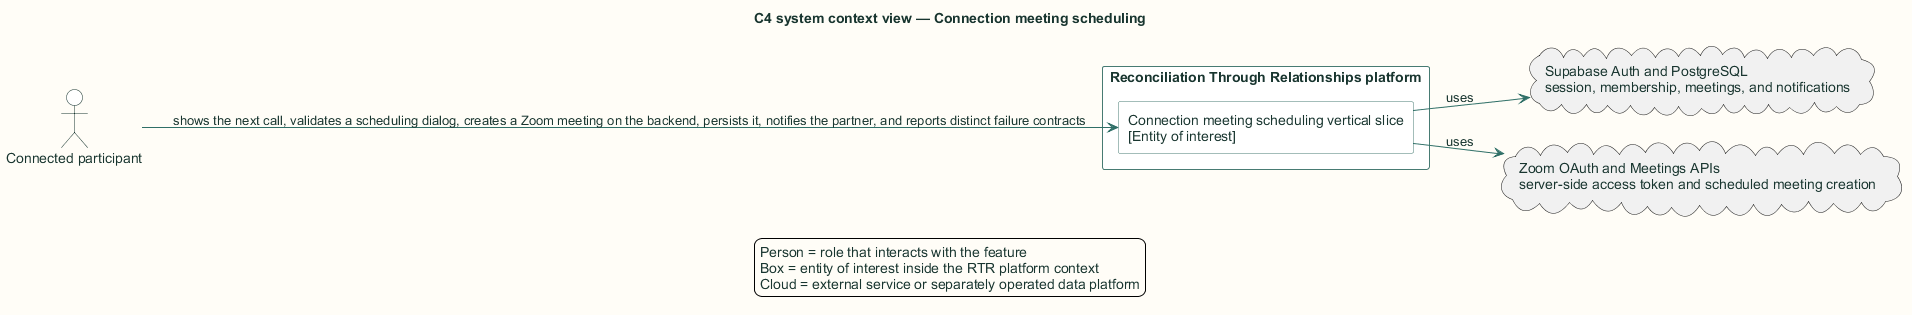

The diagram above was rendered by PlantUML. Its source (embedded in the PNG):
@startuml
title C4 system context view — Connection meeting scheduling

skinparam backgroundColor #FFFDF7
skinparam shadowing false
skinparam defaultFontName Arial
skinparam defaultFontColor #18352F
skinparam ArrowColor #2F6F67
skinparam packageBorderColor #477B73
skinparam packageBackgroundColor #EEF6F3
skinparam rectangleBorderColor #477B73
skinparam rectangleBackgroundColor #FFFFFF
skinparam componentBorderColor #8A5A1F
skinparam componentBackgroundColor #FFF6E6
skinparam databaseBorderColor #4E668E
skinparam databaseBackgroundColor #EEF3FB
skinparam actorBorderColor #18352F
skinparam actorBackgroundColor #FFFFFF
skinparam classBorderColor #477B73
skinparam classBackgroundColor #FFFFFF
skinparam sequenceBoxBorderColor #477B73
skinparam sequenceBoxBackgroundColor #F4F8F6
skinparam ParticipantBorderColor #477B73
skinparam ParticipantBackgroundColor #FFFFFF
skinparam BoxPadding 10
hide stereotype

left to right direction
actor "Connected participant" as actor
rectangle "Reconciliation Through Relationships platform" as rtr {
  rectangle "Connection meeting scheduling vertical slice\n[Entity of interest]" as connections_meeting_scheduling
}
actor --> connections_meeting_scheduling : shows the next call, validates a scheduling dialog, creates a Zoom meeting on the backend, persists it, notifies the partner, and reports distinct failure contracts
cloud "Supabase Auth and PostgreSQL\nsession, membership, meetings, and notifications" as ext0
connections_meeting_scheduling --> ext0 : uses
cloud "Zoom OAuth and Meetings APIs\nserver-side access token and scheduled meeting creation" as ext1
connections_meeting_scheduling --> ext1 : uses
legend bottom
  Person = role that interacts with the feature
  Box = entity of interest inside the RTR platform context
  Cloud = external service or separately operated data platform
endlegend
@enduml